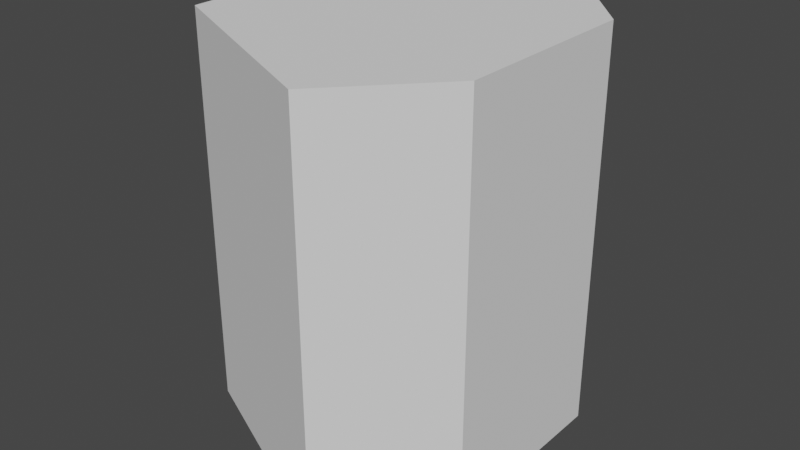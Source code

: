 # Source: beetle.blend  (saved by Blender 3.4.6; exported with 4.5.12 LTS)
import bpy
from mathutils import Matrix  # noqa: F401  (used for matrix-valued properties, if any)

bpy.ops.wm.read_factory_settings(use_empty=True)
scene = bpy.context.scene
scene.name = 'Scene'

# ---- collections
col_collection = bpy.data.collections.new('Collection'); scene.collection.children.link(col_collection)

# ---- world
world_world = bpy.data.worlds.new('World'); scene.world = world_world
world_world.use_nodes = True; world_world.node_tree.nodes.clear()
_N = world_world.node_tree.nodes; _L = world_world.node_tree.links
n0 = _N.new('ShaderNodeOutputWorld'); n0.name = 'World Output'; n0.location = (300, 300)
n1 = _N.new('ShaderNodeBackground'); n1.name = 'Background'; n1.location = (10, 300)
n1.inputs[0].default_value = (0.05088, 0.05088, 0.05088, 1.0)
_L.new(n1.outputs[0], n0.inputs[0])
n0.is_active_output = True
world_world.color = (0.05088, 0.05088, 0.05088)
world_world.use_sun_shadow = False
world_world.sun_shadow_jitter_overblur = 0.0

# ---- meshes
me_cylinder = bpy.data.meshes.new('Cylinder')
me_cylinder.from_pydata([(0.0, 0.24, 0.0), (0.0, 0.24, 0.5), (0.1098, 0.12, 0.0), (0.1098, 0.12, 0.5), (0.1098, -0.12, 0.0), (0.1098, -0.12, 0.5), (0.0, -0.24, 0.0), (0.0, -0.24, 0.5), (-0.2598, -0.12, 0.0), (-0.2598, -0.12, 0.5), (-0.2598, 0.12, 0.0), (-0.2598, 0.12, 0.5)], [], [(0, 1, 3, 2), (2, 3, 5, 4), (4, 5, 7, 6), (6, 7, 9, 8), (1, 11, 9, 7), (8, 9, 11, 10), (10, 11, 1, 0), (0, 2, 4, 6), (3, 1, 7, 5), (10, 0, 6, 8)])
_uv = me_cylinder.uv_layers.new(name='UVMap')
_uv.uv.foreach_set('vector', [1.0, 0.5, 1.0, 1.0, 0.8333, 1.0, 0.8333, 0.5, 0.8333, 0.5, 0.8333, 1.0, 0.6667, 1.0, 0.6667, 0.5, 0.6667, 0.5, 0.6667, 1.0, 0.5, 1.0, 0.5, 0.5, 0.5, 0.5, 0.5, 1.0, 0.3333, 1.0, 0.3333, 0.5, 0.25, 0.49, 0.04215, 0.37, 0.04215, 0.13, 0.25, 0.01, 0.3333, 0.5, 0.3333, 1.0, 0.1667, 1.0, 0.1667, 0.5, 0.1667, 0.5, 0.1667, 1.0, -8.941e-08, 1.0, -8.941e-08, 0.5, 0.75, 0.49, 0.9578, 0.37, 0.9578, 0.13, 0.75, 0.01, 0.4578, 0.37, 0.25, 0.49, 0.25, 0.01, 0.4578, 0.13, 0.5422, 0.37, 0.75, 0.49, 0.75, 0.01, 0.5422, 0.13])
me_cylinder.update()

# ---- objects
ob_cylinder = bpy.data.objects.new('Cylinder', me_cylinder)

# ---- transforms, parenting, visibility, modifiers, constraints
ob_cylinder.location = (0.0, 0.0, 0.0)

# ---- collection membership
col_collection.objects.link(ob_cylinder)

# ---- scene / render settings (as saved in the file)
scene.frame_start = 1; scene.frame_end = 250; scene.frame_set(1)
scene.render.engine = 'BLENDER_EEVEE_NEXT'
scene.cycles.sampling_pattern = 'TABULATED_SOBOL'
scene.cycles.use_light_tree = False
scene.view_settings.view_transform = 'Filmic'
bpy.context.view_layer.update()

# ---- added for rendering (the .blend has no active camera and no usable light): camera, sun
cam_auto = bpy.data.cameras.new('AutoCamera')
cam_auto.lens = 50.0
cam_auto.sensor_width = 36.0
cam_auto.clip_end = 1000.0
ob_auto_camera = bpy.data.objects.new('AutoCamera', cam_auto)
scene.collection.objects.link(ob_auto_camera)
ob_auto_camera.location = (0.651767, -0.87212, 0.831414)
ob_auto_camera.rotation_euler = (1.09748, -7.21219e-08, 0.694738)
scene.camera = ob_auto_camera
light_auto_sun = bpy.data.lights.new('AutoSun', 'SUN')
light_auto_sun.energy = 3.0
light_auto_sun.angle = 0.0523599
ob_auto_sun = bpy.data.objects.new('AutoSun', light_auto_sun)
scene.collection.objects.link(ob_auto_sun)
ob_auto_sun.rotation_euler = (0.872665, 0.174533, 0.523599)
bpy.context.view_layer.update()
